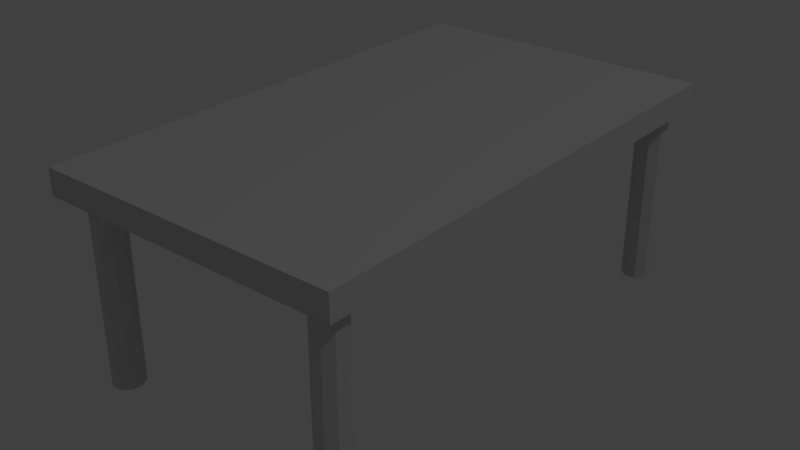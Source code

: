 # Source: Table.blend  (saved by Blender 2.71.0; exported with 4.5.12 LTS)
import bpy
from mathutils import Matrix  # noqa: F401  (used for matrix-valued properties, if any)

bpy.ops.wm.read_factory_settings(use_empty=True)
scene = bpy.context.scene
scene.name = 'Scene'

# ---- collections
col_collection_1 = bpy.data.collections.new('Collection 1'); scene.collection.children.link(col_collection_1)

# ---- materials (node trees are filled in below, after node groups)
mat_material_001 = bpy.data.materials.new('Material_001')
mat_material_001.alpha_threshold = 0.0
mat_material_001.use_transparent_shadow = False
mat_material_001.diffuse_color = (0.64, 0.64, 0.64, 1.0)
mat_material_001.specular_color = (0.5, 0.5, 0.5)
mat_material_001.roughness = 0.5
mat_material_001.line_color = (0.0, 0.0, 0.0, 1.0)

# ---- material node trees

# ---- world
world_world = bpy.data.worlds.new('World'); scene.world = world_world
world_world.color = (0.05088, 0.05088, 0.05088)
world_world.use_sun_shadow = False
world_world.sun_shadow_jitter_overblur = 0.0
world_world.cycles.sampling_method = 'MANUAL'
world_world.cycles.sample_map_resolution = 256

# ---- lights
light_lamp = bpy.data.lights.new('Lamp', 'POINT')
light_lamp.transmission_factor = 0.0
light_lamp.cutoff_distance = 30.0
light_lamp.energy = 100.0
light_lamp.shadow_buffer_clip_start = 1.001
light_lamp.shadow_soft_size = 0.1
light_lamp.shadow_maximum_resolution = 0.006
light_lamp.use_absolute_resolution = True
light_lamp.cycles.use_multiple_importance_sampling = False

# ---- meshes
me_cube_001 = bpy.data.meshes.new('Cube.001')
me_cube_001.from_pydata([(-0.304, -0.5, 0.355), (-0.304, 0.5, 0.355), (0.296, 0.5, 0.355), (0.296, -0.5, 0.355), (-0.304, -0.5, 0.405), (-0.304, 0.5, 0.405), (0.296, 0.5, 0.405), (0.296, -0.5, 0.405), (0.246, -0.42, 0.355), (0.246, -0.42, 0.005), (-0.2362, -0.42, 0.005), (-0.2362, -0.42, 0.355), (-0.2169, -0.427, 0.005), (-0.2169, -0.427, 0.355), (-0.2066, -0.4448, 0.005), (-0.2066, -0.4448, 0.355), (-0.2102, -0.465, 0.005), (-0.2102, -0.465, 0.355), (-0.2259, -0.4782, 0.005), (-0.2259, -0.4782, 0.355), (-0.2464, -0.4782, 0.005), (-0.2464, -0.4782, 0.355), (-0.2621, -0.465, 0.005), (-0.2621, -0.465, 0.355), (-0.2657, -0.4448, 0.005), (-0.2657, -0.4448, 0.355), (-0.2554, -0.427, 0.005), (-0.2554, -0.427, 0.355), (0.2653, -0.427, 0.005), (0.2653, -0.427, 0.355), (0.2755, -0.4448, 0.005), (0.2755, -0.4448, 0.355), (0.272, -0.465, 0.005), (0.272, -0.465, 0.355), (0.2562, -0.4782, 0.005), (0.2562, -0.4782, 0.355), (0.2357, -0.4782, 0.005), (0.2357, -0.4782, 0.355), (0.22, -0.465, 0.005), (0.22, -0.465, 0.355), (0.2164, -0.4448, 0.005), (0.2164, -0.4448, 0.355), (0.2267, -0.427, 0.005), (0.2267, -0.427, 0.355), (0.246, 0.48, 0.355), (0.246, 0.48, 0.005), (0.2653, 0.473, 0.005), (0.2653, 0.473, 0.355), (0.2755, 0.4552, 0.005), (0.2755, 0.4552, 0.355), (0.272, 0.435, 0.005), (0.272, 0.435, 0.355), (0.2562, 0.4218, 0.005), (0.2562, 0.4218, 0.355), (0.2357, 0.4218, 0.005), (0.2357, 0.4218, 0.355), (0.22, 0.435, 0.005), (0.22, 0.435, 0.355), (0.2164, 0.4552, 0.005), (0.2164, 0.4552, 0.355), (0.2267, 0.473, 0.005), (0.2267, 0.473, 0.355), (-0.254, 0.48, 0.355), (-0.254, 0.48, 0.005), (-0.2347, 0.473, 0.005), (-0.2347, 0.473, 0.355), (-0.2245, 0.4552, 0.005), (-0.2245, 0.4552, 0.355), (-0.228, 0.435, 0.005), (-0.228, 0.435, 0.355), (-0.2438, 0.4218, 0.005), (-0.2438, 0.4218, 0.355), (-0.2643, 0.4218, 0.005), (-0.2643, 0.4218, 0.355), (-0.28, 0.435, 0.005), (-0.28, 0.435, 0.355), (-0.2836, 0.4552, 0.005), (-0.2836, 0.4552, 0.355), (-0.2733, 0.473, 0.005), (-0.2733, 0.473, 0.355)], [], [(4, 5, 1), (5, 6, 2), (6, 7, 3), (7, 4, 0), (0, 1, 2), (7, 6, 5), (50, 51, 53), (38, 39, 41), (10, 11, 13), (58, 45, 48), (36, 37, 39), (12, 13, 15), (54, 55, 57), (34, 35, 37), (14, 15, 17), (56, 57, 59), (32, 33, 35), (16, 17, 19), (40, 9, 30), (30, 31, 33), (18, 19, 21), (40, 41, 43), (28, 29, 31), (20, 21, 23), (42, 43, 8), (9, 8, 29), (22, 23, 25), (17, 25, 23), (27, 11, 10), (24, 25, 27), (52, 53, 55), (31, 8, 41), (50, 48, 51), (48, 49, 51), (58, 59, 61), (46, 47, 49), (60, 61, 44), (45, 44, 47), (49, 44, 59), (68, 69, 71), (76, 63, 66), (72, 73, 75), (74, 75, 77), (70, 71, 73), (66, 67, 69), (76, 77, 79), (64, 65, 67), (78, 79, 62), (63, 62, 65), (67, 62, 77), (0, 4, 1), (1, 5, 2), (2, 6, 3), (3, 7, 0), (3, 0, 2), (4, 7, 5), (52, 50, 53), (40, 38, 41), (12, 10, 13), (48, 50, 52), (52, 54, 58), (38, 36, 39), (54, 56, 58), (45, 46, 48), (48, 52, 58), (58, 60, 45), (14, 12, 15), (56, 54, 57), (36, 34, 37), (16, 14, 17), (58, 56, 59), (34, 32, 35), (18, 16, 19), (30, 32, 34), (34, 36, 40), (32, 30, 33), (36, 38, 40), (9, 28, 30), (30, 34, 40), (40, 42, 9), (20, 18, 21), (42, 40, 43), (30, 28, 31), (22, 20, 23), (9, 42, 8), (28, 9, 29), (24, 22, 25), (15, 13, 11), (11, 27, 25), (26, 27, 10), (17, 23, 19), (11, 25, 15), (25, 17, 15), (23, 21, 19), (26, 24, 27), (54, 52, 55), (31, 29, 8), (8, 43, 41), (41, 39, 37), (33, 31, 35), (22, 16, 18), (37, 35, 41), (35, 31, 41), (16, 24, 14), (20, 22, 18), (24, 16, 22), (10, 12, 14), (24, 10, 14), (24, 26, 10), (60, 58, 61), (48, 46, 49), (45, 60, 44), (46, 45, 47), (49, 47, 44), (44, 61, 59), (59, 57, 55), (51, 49, 53), (70, 68, 71), (55, 53, 59), (53, 49, 59), (66, 68, 70), (70, 72, 76), (74, 72, 75), (72, 74, 76), (63, 64, 66), (66, 70, 76), (76, 78, 63), (76, 74, 77), (72, 70, 73), (68, 66, 69), (78, 76, 79), (66, 64, 67), (63, 78, 62), (64, 63, 65), (67, 65, 62), (62, 79, 77), (77, 75, 73), (69, 67, 71), (73, 71, 77), (71, 67, 77)])
me_cube_001.materials.append(mat_material_001)
me_cube_001.use_remesh_preserve_volume = False
me_cube_001.use_remesh_preserve_attributes = False
me_cube_001.use_mirror_vertex_groups = False
me_cube_001.update()

# ---- objects
ob_table = bpy.data.objects.new('Table', me_cube_001)
ob_lamp = bpy.data.objects.new('Lamp', light_lamp)

# ---- transforms, parenting, visibility, modifiers, constraints
ob_table.location = (0.3128, 0.5166, 0.0)
ob_table.lineart.crease_threshold = 0.0
ob_lamp.location = (4.076, 1.005, 5.904)
ob_lamp.rotation_euler = (0.6503, 0.05522, 1.866)
ob_lamp.lock_rotations_4d = False
ob_lamp.empty_display_type = 'ARROWS'
ob_lamp.color = (0.0, 0.0, 0.0, 0.0)
ob_lamp.lineart.crease_threshold = 0.0

# ---- collection membership
col_collection_1.objects.link(ob_table)
col_collection_1.objects.link(ob_lamp)

# ---- scene / render settings (as saved in the file)
scene.frame_start = 1; scene.frame_end = 250; scene.frame_set(1)
scene.render.engine = 'BLENDER_EEVEE_NEXT'
scene.render.resolution_percentage = 50
scene.render.dither_intensity = 0.0
scene.cycles.use_denoising = False
scene.cycles.samples = 10
scene.cycles.sampling_pattern = 'TABULATED_SOBOL'
scene.cycles.light_sampling_threshold = 0.0
scene.cycles.use_adaptive_sampling = False
scene.cycles.use_light_tree = False
scene.cycles.blur_glossy = 0.0
scene.cycles.volume_bounces = 1
scene.cycles.pixel_filter_type = 'GAUSSIAN'
scene.cycles.sample_clamp_indirect = 0.0
scene.view_settings.view_transform = 'Standard'
bpy.context.view_layer.update()

# ---- added for rendering (the .blend has no active camera): camera
cam_auto = bpy.data.cameras.new('AutoCamera')
cam_auto.lens = 50.0
cam_auto.sensor_width = 36.0
cam_auto.clip_end = 1000.0
ob_auto_camera = bpy.data.objects.new('AutoCamera', cam_auto)
scene.collection.objects.link(ob_auto_camera)
ob_auto_camera.location = (1.44947, -0.852215, 1.11755)
ob_auto_camera.rotation_euler = (1.09748, -7.21219e-08, 0.694738)
scene.camera = ob_auto_camera
bpy.context.view_layer.update()
